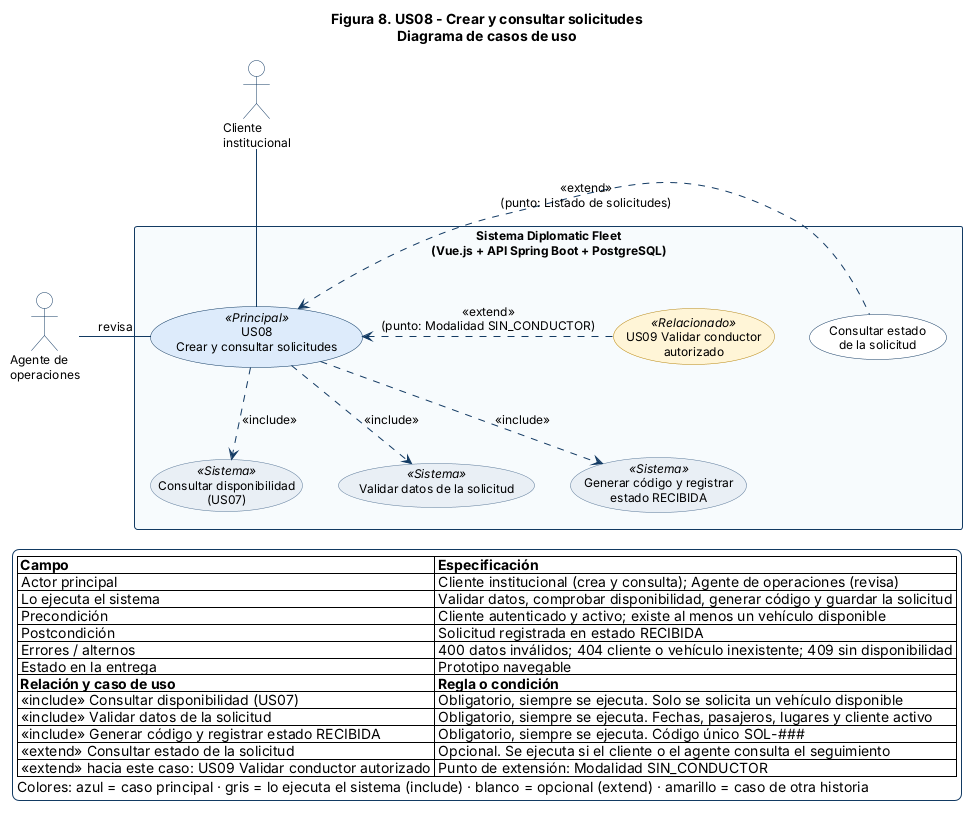

The diagram above was rendered by PlantUML. Its source (embedded in the PNG):
@startuml US08
top to bottom direction
skinparam shadowing false
skinparam backgroundColor #FFFFFF
skinparam defaultFontName Arial
skinparam defaultFontSize 12
skinparam ArrowColor #123A63
skinparam ActorBorderColor #123A63
skinparam ActorBackgroundColor #FFFFFF
skinparam RectangleBorderColor #123A63
skinparam RectangleBackgroundColor #F7FAFC
skinparam RectangleFontStyle bold
skinparam UsecaseBorderColor #123A63
skinparam UsecaseBackgroundColor #FFFFFF
skinparam UsecaseBackgroundColor<<Sistema>> #E8EEF5
skinparam UsecaseBorderColor<<Sistema>> #5B7A99
skinparam UsecaseBackgroundColor<<Relacionado>> #FFF4D6
skinparam UsecaseBorderColor<<Relacionado>> #B8860B
skinparam UsecaseBackgroundColor<<Principal>> #DCEBFA
skinparam UsecaseBorderWidth 1.5
skinparam LegendBackgroundColor #FFFFFF
skinparam LegendBorderColor #123A63
skinparam NoteBackgroundColor #FFFBE6
skinparam NoteBorderColor #B8860B

title Figura 8. US08 - Crear y consultar solicitudes\nDiagrama de casos de uso
actor "Cliente\ninstitucional" as CLI
actor "Agente de\noperaciones" as AGE
rectangle "Sistema Diplomatic Fleet\n(Vue.js + API Spring Boot + PostgreSQL)" as SYS {
  usecase "US08\nCrear y consultar solicitudes" as UC <<Principal>>
  usecase "Consultar disponibilidad\n(US07)" as I1 <<Sistema>>
  usecase "Validar datos de la solicitud" as I2 <<Sistema>>
  usecase "Generar código y registrar\nestado RECIBIDA" as I3 <<Sistema>>
  usecase "Consultar estado\nde la solicitud" as E1
  usecase "US09 Validar conductor\nautorizado" as UC09 <<Relacionado>>
}
CLI -down- UC
UC -left- AGE : revisa
UC .down.> I1 : <<include>>
UC .down.> I2 : <<include>>
UC .down.> I3 : <<include>>
E1 .left.> UC : <<extend>>\n(punto: Listado de solicitudes)
UC09 .left.> UC : <<extend>>\n(punto: Modalidad SIN_CONDUCTOR)
legend bottom
  |= Campo |= Especificación |
  | Actor principal | Cliente institucional (crea y consulta); Agente de operaciones (revisa) |
  | Lo ejecuta el sistema | Validar datos, comprobar disponibilidad, generar código y guardar la solicitud |
  | Precondición | Cliente autenticado y activo; existe al menos un vehículo disponible |
  | Postcondición | Solicitud registrada en estado RECIBIDA |
  | Errores / alternos | 400 datos inválidos; 404 cliente o vehículo inexistente; 409 sin disponibilidad |
  | Estado en la entrega | Prototipo navegable |
  |= Relación y caso de uso |= Regla o condición |
  | <<include>> Consultar disponibilidad (US07) | Obligatorio, siempre se ejecuta. Solo se solicita un vehículo disponible |
  | <<include>> Validar datos de la solicitud | Obligatorio, siempre se ejecuta. Fechas, pasajeros, lugares y cliente activo |
  | <<include>> Generar código y registrar estado RECIBIDA | Obligatorio, siempre se ejecuta. Código único SOL-### |
  | <<extend>> Consultar estado de la solicitud | Opcional. Se ejecuta si el cliente o el agente consulta el seguimiento |
  | <<extend>> hacia este caso: US09 Validar conductor autorizado | Punto de extensión: Modalidad SIN_CONDUCTOR |
  Colores: azul = caso principal · gris = lo ejecuta el sistema (include) · blanco = opcional (extend) · amarillo = caso de otra historia
endlegend
@enduml